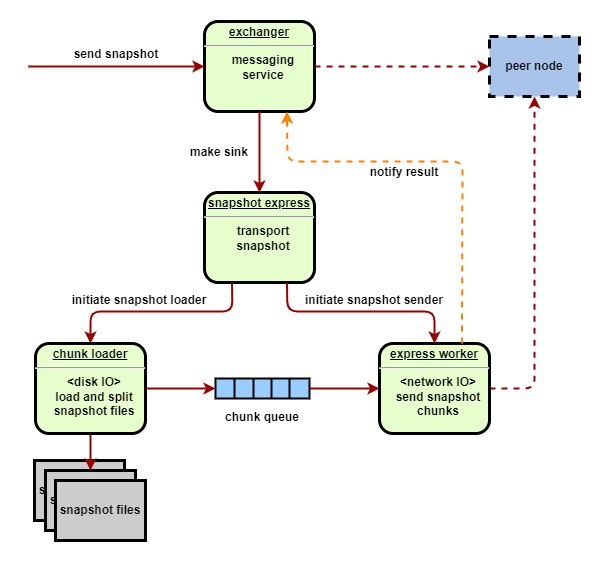

The diagram above was exported from draw.io. Its source (the exported page's mxGraphModel, read from the mxfile embedded in the PNG):
<mxGraphModel dx="1102" dy="865" grid="1" gridSize="10" guides="1" tooltips="1" connect="1" arrows="1" fold="1" page="1" pageScale="1" pageWidth="827" pageHeight="1169" math="0" shadow="0">
  <root>
    <mxCell id="j3BAc0qK3AilxIDDZH0e-0" />
    <mxCell id="j3BAc0qK3AilxIDDZH0e-1" parent="j3BAc0qK3AilxIDDZH0e-0" />
    <mxCell id="dXH7GEJHYU31LkPys8og-48" value="snapshot files" style="whiteSpace=wrap;align=center;verticalAlign=middle;fontStyle=1;strokeWidth=3;fillColor=#CCCCCC;" parent="j3BAc0qK3AilxIDDZH0e-1" vertex="1">
      <mxGeometry x="185" y="859" width="90" height="60" as="geometry" />
    </mxCell>
    <mxCell id="dXH7GEJHYU31LkPys8og-37" value="" style="edgeStyle=none;noEdgeStyle=1;strokeColor=#990000;strokeWidth=2;entryX=0;entryY=0.5;entryDx=0;entryDy=0;exitX=1;exitY=0.5;exitDx=0;exitDy=0;" parent="j3BAc0qK3AilxIDDZH0e-1" source="dXH7GEJHYU31LkPys8og-51" target="dXH7GEJHYU31LkPys8og-29" edge="1">
      <mxGeometry width="100" height="100" relative="1" as="geometry">
        <mxPoint x="286" y="787" as="sourcePoint" />
        <mxPoint x="414" y="832" as="targetPoint" />
      </mxGeometry>
    </mxCell>
    <mxCell id="0U6d0pF2g1mzXA_pkgCX-138" value="peer node" style="whiteSpace=wrap;align=center;verticalAlign=middle;fontStyle=1;strokeWidth=3;fillColor=#A9C4EB;dashed=1;" parent="j3BAc0qK3AilxIDDZH0e-1" vertex="1">
      <mxGeometry x="640" y="435" width="90" height="60" as="geometry" />
    </mxCell>
    <mxCell id="0U6d0pF2g1mzXA_pkgCX-141" value="&lt;p style=&quot;margin: 0px ; margin-top: 4px ; text-align: center ; text-decoration: underline&quot;&gt;snapshot express&lt;/p&gt;&lt;hr&gt;&lt;p style=&quot;margin: 0px ; margin-left: 8px&quot;&gt;transport&lt;/p&gt;&lt;p style=&quot;margin: 0px ; margin-left: 8px&quot;&gt;snapshot&lt;/p&gt;" style="verticalAlign=middle;align=center;overflow=fill;fontSize=12;fontFamily=Helvetica;html=1;rounded=1;fontStyle=1;strokeWidth=3;fillColor=#E6FFCC" parent="j3BAc0qK3AilxIDDZH0e-1" vertex="1">
      <mxGeometry x="355" y="591" width="110" height="90" as="geometry" />
    </mxCell>
    <mxCell id="dXH7GEJHYU31LkPys8og-1" value="" style="edgeStyle=none;noEdgeStyle=1;strokeColor=#990000;strokeWidth=2;entryX=0.5;entryY=1;entryDx=0;entryDy=0;dashed=1;exitX=1;exitY=0.5;exitDx=0;exitDy=0;" parent="j3BAc0qK3AilxIDDZH0e-1" source="dXH7GEJHYU31LkPys8og-45" target="0U6d0pF2g1mzXA_pkgCX-138" edge="1">
      <mxGeometry width="100" height="100" relative="1" as="geometry">
        <mxPoint x="670" y="787" as="sourcePoint" />
        <mxPoint x="483" y="435.5" as="targetPoint" />
        <Array as="points">
          <mxPoint x="685" y="787" />
        </Array>
      </mxGeometry>
    </mxCell>
    <mxCell id="dXH7GEJHYU31LkPys8og-2" value="&lt;p style=&quot;margin: 0px ; margin-top: 4px ; text-align: center ; text-decoration: underline&quot;&gt;exchanger&lt;/p&gt;&lt;hr&gt;&lt;p style=&quot;margin: 0px ; margin-left: 8px&quot;&gt;messaging&lt;/p&gt;&lt;p style=&quot;margin: 0px ; margin-left: 8px&quot;&gt;service&lt;/p&gt;" style="verticalAlign=middle;align=center;overflow=fill;fontSize=12;fontFamily=Helvetica;html=1;rounded=1;fontStyle=1;strokeWidth=3;fillColor=#E6FFCC" parent="j3BAc0qK3AilxIDDZH0e-1" vertex="1">
      <mxGeometry x="355" y="420" width="110" height="90" as="geometry" />
    </mxCell>
    <mxCell id="dXH7GEJHYU31LkPys8og-3" value="" style="edgeStyle=none;noEdgeStyle=1;strokeColor=#990000;strokeWidth=2;exitX=1;exitY=0.5;exitDx=0;exitDy=0;entryX=0;entryY=0.5;entryDx=0;entryDy=0;dashed=1;" parent="j3BAc0qK3AilxIDDZH0e-1" source="dXH7GEJHYU31LkPys8og-2" target="0U6d0pF2g1mzXA_pkgCX-138" edge="1">
      <mxGeometry width="100" height="100" relative="1" as="geometry">
        <mxPoint x="217" y="315" as="sourcePoint" />
        <mxPoint x="285" y="315" as="targetPoint" />
      </mxGeometry>
    </mxCell>
    <mxCell id="dXH7GEJHYU31LkPys8og-21" value="" style="edgeStyle=none;noEdgeStyle=1;strokeColor=#990000;strokeWidth=2;entryX=0;entryY=0.5;entryDx=0;entryDy=0;exitX=1;exitY=0.5;exitDx=0;exitDy=0;" parent="j3BAc0qK3AilxIDDZH0e-1" target="dXH7GEJHYU31LkPys8og-2" edge="1">
      <mxGeometry width="100" height="100" relative="1" as="geometry">
        <mxPoint x="179" y="465" as="sourcePoint" />
        <mxPoint x="231" y="462" as="targetPoint" />
      </mxGeometry>
    </mxCell>
    <mxCell id="dXH7GEJHYU31LkPys8og-23" value="" style="edgeStyle=none;noEdgeStyle=1;strokeColor=#990000;strokeWidth=2;entryX=0.5;entryY=0;entryDx=0;entryDy=0;exitX=0.5;exitY=1;exitDx=0;exitDy=0;" parent="j3BAc0qK3AilxIDDZH0e-1" source="dXH7GEJHYU31LkPys8og-2" target="0U6d0pF2g1mzXA_pkgCX-141" edge="1">
      <mxGeometry width="100" height="100" relative="1" as="geometry">
        <mxPoint x="303" y="472" as="sourcePoint" />
        <mxPoint x="355" y="472" as="targetPoint" />
      </mxGeometry>
    </mxCell>
    <mxCell id="dXH7GEJHYU31LkPys8og-24" value="make sink" style="text;spacingTop=-5;align=center;strokeWidth=1;fontStyle=1" parent="j3BAc0qK3AilxIDDZH0e-1" vertex="1">
      <mxGeometry x="355" y="542" width="30" height="20" as="geometry" />
    </mxCell>
    <mxCell id="dXH7GEJHYU31LkPys8og-26" value="send snapshot" style="text;spacingTop=-5;align=center;strokeWidth=1;fontStyle=1" parent="j3BAc0qK3AilxIDDZH0e-1" vertex="1">
      <mxGeometry x="252" y="444" width="30" height="20" as="geometry" />
    </mxCell>
    <mxCell id="dXH7GEJHYU31LkPys8og-28" value="" style="shape=table;html=1;whiteSpace=wrap;startSize=0;container=1;collapsible=0;childLayout=tableLayout;strokeWidth=2;fillColor=#99CCFF;" parent="j3BAc0qK3AilxIDDZH0e-1" vertex="1">
      <mxGeometry x="366" y="777" width="94" height="20" as="geometry" />
    </mxCell>
    <mxCell id="dXH7GEJHYU31LkPys8og-29" value="" style="shape=partialRectangle;html=1;whiteSpace=wrap;collapsible=0;dropTarget=0;pointerEvents=0;fillColor=none;top=0;left=0;bottom=0;right=0;points=[[0,0.5],[1,0.5]];portConstraint=eastwest;" parent="dXH7GEJHYU31LkPys8og-28" vertex="1">
      <mxGeometry width="94" height="20" as="geometry" />
    </mxCell>
    <mxCell id="dXH7GEJHYU31LkPys8og-30" value="" style="shape=partialRectangle;html=1;whiteSpace=wrap;connectable=0;overflow=hidden;fillColor=none;top=0;left=0;bottom=0;right=0;" parent="dXH7GEJHYU31LkPys8og-29" vertex="1">
      <mxGeometry width="19" height="20" as="geometry">
        <mxRectangle width="19" height="20" as="alternateBounds" />
      </mxGeometry>
    </mxCell>
    <mxCell id="dXH7GEJHYU31LkPys8og-31" value="" style="shape=partialRectangle;html=1;whiteSpace=wrap;connectable=0;overflow=hidden;fillColor=none;top=0;left=0;bottom=0;right=0;" parent="dXH7GEJHYU31LkPys8og-29" vertex="1">
      <mxGeometry x="19" width="19" height="20" as="geometry">
        <mxRectangle width="19" height="20" as="alternateBounds" />
      </mxGeometry>
    </mxCell>
    <mxCell id="dXH7GEJHYU31LkPys8og-32" value="" style="shape=partialRectangle;html=1;whiteSpace=wrap;connectable=0;overflow=hidden;fillColor=none;top=0;left=0;bottom=0;right=0;" parent="dXH7GEJHYU31LkPys8og-29" vertex="1">
      <mxGeometry x="38" width="18" height="20" as="geometry">
        <mxRectangle width="18" height="20" as="alternateBounds" />
      </mxGeometry>
    </mxCell>
    <mxCell id="dXH7GEJHYU31LkPys8og-33" value="" style="shape=partialRectangle;html=1;whiteSpace=wrap;connectable=0;overflow=hidden;fillColor=none;top=0;left=0;bottom=0;right=0;" parent="dXH7GEJHYU31LkPys8og-29" vertex="1">
      <mxGeometry x="56" width="18" height="20" as="geometry">
        <mxRectangle width="18" height="20" as="alternateBounds" />
      </mxGeometry>
    </mxCell>
    <mxCell id="dXH7GEJHYU31LkPys8og-34" value="" style="shape=partialRectangle;html=1;whiteSpace=wrap;connectable=0;overflow=hidden;fillColor=none;top=0;left=0;bottom=0;right=0;strokeColor=none;" parent="dXH7GEJHYU31LkPys8og-29" vertex="1">
      <mxGeometry x="74" width="20" height="20" as="geometry">
        <mxRectangle width="20" height="20" as="alternateBounds" />
      </mxGeometry>
    </mxCell>
    <mxCell id="dXH7GEJHYU31LkPys8og-38" value="" style="edgeStyle=none;noEdgeStyle=1;strokeColor=#990000;strokeWidth=2;entryX=0.5;entryY=0;entryDx=0;entryDy=0;exitX=0.25;exitY=1;exitDx=0;exitDy=0;" parent="j3BAc0qK3AilxIDDZH0e-1" source="0U6d0pF2g1mzXA_pkgCX-141" target="dXH7GEJHYU31LkPys8og-51" edge="1">
      <mxGeometry width="100" height="100" relative="1" as="geometry">
        <mxPoint x="376" y="727" as="sourcePoint" />
        <mxPoint x="444" y="727" as="targetPoint" />
        <Array as="points">
          <mxPoint x="383" y="710" />
          <mxPoint x="241" y="710" />
        </Array>
      </mxGeometry>
    </mxCell>
    <mxCell id="dXH7GEJHYU31LkPys8og-39" value="initiate snapshot loader" style="text;spacingTop=-5;align=center;strokeWidth=1;fontStyle=1" parent="j3BAc0qK3AilxIDDZH0e-1" vertex="1">
      <mxGeometry x="275" y="690" width="30" height="20" as="geometry" />
    </mxCell>
    <mxCell id="dXH7GEJHYU31LkPys8og-41" value="chunk queue" style="text;spacingTop=-5;align=center;strokeWidth=1;fontStyle=1" parent="j3BAc0qK3AilxIDDZH0e-1" vertex="1">
      <mxGeometry x="398" y="807" width="30" height="20" as="geometry" />
    </mxCell>
    <mxCell id="dXH7GEJHYU31LkPys8og-42" value="snapshot files" style="whiteSpace=wrap;align=center;verticalAlign=middle;fontStyle=1;strokeWidth=3;fillColor=#CCCCCC;" parent="j3BAc0qK3AilxIDDZH0e-1" vertex="1">
      <mxGeometry x="196" y="869" width="90" height="60" as="geometry" />
    </mxCell>
    <mxCell id="dXH7GEJHYU31LkPys8og-44" value="" style="edgeStyle=none;noEdgeStyle=1;strokeColor=#990000;strokeWidth=2;exitX=0.5;exitY=1;exitDx=0;exitDy=0;entryX=0.5;entryY=0;entryDx=0;entryDy=0;" parent="j3BAc0qK3AilxIDDZH0e-1" source="dXH7GEJHYU31LkPys8og-51" target="dXH7GEJHYU31LkPys8og-42" edge="1">
      <mxGeometry width="100" height="100" relative="1" as="geometry">
        <mxPoint x="170" y="475" as="sourcePoint" />
        <mxPoint x="270" y="850" as="targetPoint" />
      </mxGeometry>
    </mxCell>
    <mxCell id="dXH7GEJHYU31LkPys8og-45" value="&lt;p style=&quot;margin: 0px ; margin-top: 4px ; text-align: center ; text-decoration: underline&quot;&gt;express worker&lt;/p&gt;&lt;hr&gt;&lt;p style=&quot;margin: 0px ; margin-left: 8px&quot;&gt;&amp;lt;network IO&amp;gt;&lt;/p&gt;&lt;p style=&quot;margin: 0px ; margin-left: 8px&quot;&gt;send snapshot&lt;/p&gt;&lt;p style=&quot;margin: 0px ; margin-left: 8px&quot;&gt;chunks&lt;/p&gt;" style="verticalAlign=middle;align=center;overflow=fill;fontSize=12;fontFamily=Helvetica;html=1;rounded=1;fontStyle=1;strokeWidth=3;fillColor=#E6FFCC" parent="j3BAc0qK3AilxIDDZH0e-1" vertex="1">
      <mxGeometry x="530" y="742" width="110" height="90" as="geometry" />
    </mxCell>
    <mxCell id="dXH7GEJHYU31LkPys8og-46" value="" style="edgeStyle=none;noEdgeStyle=1;strokeColor=#990000;strokeWidth=2;entryX=0;entryY=0.5;entryDx=0;entryDy=0;exitX=1;exitY=0.5;exitDx=0;exitDy=0;" parent="j3BAc0qK3AilxIDDZH0e-1" source="dXH7GEJHYU31LkPys8og-29" target="dXH7GEJHYU31LkPys8og-45" edge="1">
      <mxGeometry width="100" height="100" relative="1" as="geometry">
        <mxPoint x="-253" y="792" as="sourcePoint" />
        <mxPoint x="-200" y="792" as="targetPoint" />
      </mxGeometry>
    </mxCell>
    <mxCell id="dXH7GEJHYU31LkPys8og-47" value="snapshot files" style="whiteSpace=wrap;align=center;verticalAlign=middle;fontStyle=1;strokeWidth=3;fillColor=#CCCCCC;" parent="j3BAc0qK3AilxIDDZH0e-1" vertex="1">
      <mxGeometry x="206" y="879" width="90" height="60" as="geometry" />
    </mxCell>
    <mxCell id="dXH7GEJHYU31LkPys8og-49" value="" style="edgeStyle=none;noEdgeStyle=1;strokeColor=#FF8000;strokeWidth=2;exitX=0.75;exitY=0;exitDx=0;exitDy=0;entryX=0.75;entryY=1;entryDx=0;entryDy=0;dashed=1;" parent="j3BAc0qK3AilxIDDZH0e-1" source="dXH7GEJHYU31LkPys8og-45" target="dXH7GEJHYU31LkPys8og-2" edge="1">
      <mxGeometry width="100" height="100" relative="1" as="geometry">
        <mxPoint x="582" y="679.5" as="sourcePoint" />
        <mxPoint x="415" y="282" as="targetPoint" />
        <Array as="points">
          <mxPoint x="613" y="560" />
          <mxPoint x="438" y="560" />
        </Array>
      </mxGeometry>
    </mxCell>
    <mxCell id="dXH7GEJHYU31LkPys8og-50" value="notify result" style="text;spacingTop=-5;align=center;strokeWidth=1;fontStyle=1" parent="j3BAc0qK3AilxIDDZH0e-1" vertex="1">
      <mxGeometry x="540" y="562" width="30" height="20" as="geometry" />
    </mxCell>
    <mxCell id="dXH7GEJHYU31LkPys8og-51" value="&lt;p style=&quot;margin: 0px ; margin-top: 4px ; text-align: center ; text-decoration: underline&quot;&gt;chunk loader&lt;/p&gt;&lt;hr&gt;&lt;p style=&quot;margin: 0px ; margin-left: 8px&quot;&gt;&amp;lt;disk IO&amp;gt;&lt;/p&gt;&lt;p style=&quot;margin: 0px ; margin-left: 8px&quot;&gt;load and split&lt;/p&gt;&lt;p style=&quot;margin: 0px ; margin-left: 8px&quot;&gt;&lt;span&gt;snapshot files&lt;/span&gt;&lt;/p&gt;" style="verticalAlign=middle;align=center;overflow=fill;fontSize=12;fontFamily=Helvetica;html=1;rounded=1;fontStyle=1;strokeWidth=3;fillColor=#E6FFCC" parent="j3BAc0qK3AilxIDDZH0e-1" vertex="1">
      <mxGeometry x="186" y="742" width="110" height="90" as="geometry" />
    </mxCell>
    <mxCell id="dXH7GEJHYU31LkPys8og-52" value="" style="edgeStyle=none;noEdgeStyle=1;strokeColor=#990000;strokeWidth=2;entryX=0.5;entryY=0;entryDx=0;entryDy=0;exitX=0.75;exitY=1;exitDx=0;exitDy=0;" parent="j3BAc0qK3AilxIDDZH0e-1" source="0U6d0pF2g1mzXA_pkgCX-141" target="dXH7GEJHYU31LkPys8og-45" edge="1">
      <mxGeometry width="100" height="100" relative="1" as="geometry">
        <mxPoint x="365" y="646" as="sourcePoint" />
        <mxPoint x="251" y="752" as="targetPoint" />
        <Array as="points">
          <mxPoint x="438" y="710" />
          <mxPoint x="585" y="710" />
        </Array>
      </mxGeometry>
    </mxCell>
    <mxCell id="dXH7GEJHYU31LkPys8og-53" value="initiate snapshot sender" style="text;spacingTop=-5;align=center;strokeWidth=1;fontStyle=1" parent="j3BAc0qK3AilxIDDZH0e-1" vertex="1">
      <mxGeometry x="510" y="690" width="30" height="20" as="geometry" />
    </mxCell>
  </root>
</mxGraphModel>